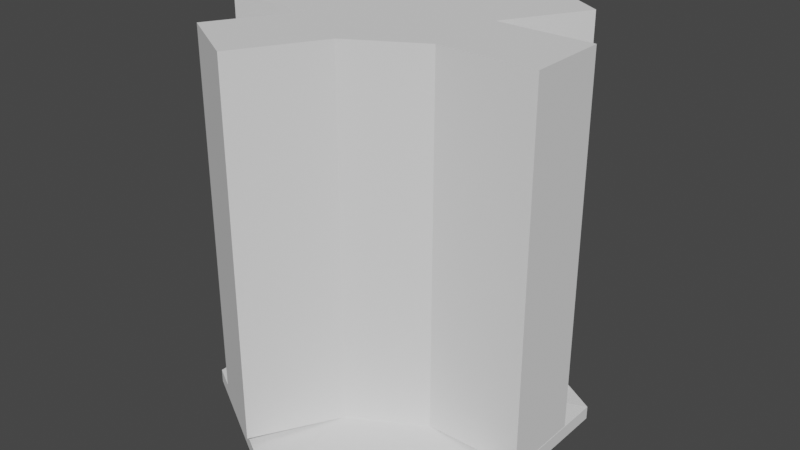 # Source: wall_4_opposite.blend  (saved by Blender 3.3.6; exported with 4.5.12 LTS)
import bpy
from mathutils import Matrix  # noqa: F401  (used for matrix-valued properties, if any)

bpy.ops.wm.read_factory_settings(use_empty=True)
scene = bpy.context.scene
scene.name = 'Scene'

# ---- collections
col_collection = bpy.data.collections.new('Collection'); scene.collection.children.link(col_collection)

# ---- world
world_world = bpy.data.worlds.new('World'); scene.world = world_world
world_world.use_nodes = True; world_world.node_tree.nodes.clear()
_N = world_world.node_tree.nodes; _L = world_world.node_tree.links
n0 = _N.new('ShaderNodeOutputWorld'); n0.name = 'World Output'; n0.location = (300, 300)
n1 = _N.new('ShaderNodeBackground'); n1.name = 'Background'; n1.location = (10, 300)
n1.inputs[0].default_value = (0.05088, 0.05088, 0.05088, 1.0)
_L.new(n1.outputs[0], n0.inputs[0])
n0.is_active_output = True
world_world.color = (0.05088, 0.05088, 0.05088)
world_world.use_sun_shadow = False
world_world.sun_shadow_jitter_overblur = 0.0

# ---- meshes
me_circle = bpy.data.meshes.new('Circle')
me_circle.from_pydata([(0.0, 1.0, 0.06692), (-0.866, 0.5, 0.06692), (-0.866, -0.5, 0.06692), (0.0, -1.0, 0.06692), (0.866, -0.5, 0.06692), (0.866, 0.5, 0.06692), (-0.397, 0.2385, 0.181), (-0.397, -0.2, 0.181), (-0.01727, -0.4192, 0.181), (0.3625, -0.2, 0.181), (0.3625, 0.2385, 0.181), (-0.01727, 0.4578, 0.181), (0.866, 0.5, 0.141), (0.866, -0.5, 0.141), (0.0, -1.0, 0.141), (-0.866, -0.5, 0.141), (0.0, 1.0, 0.141), (-0.866, 0.5, 0.141), (0.3625, -0.2, 2.191), (-0.01727, -0.4192, 2.191), (-0.397, 0.2385, 2.191), (-0.01727, 0.4578, 2.191), (0.3625, 0.2385, 2.191), (-0.397, -0.2, 2.191), (-0.2735, -0.863, 0.181), (-0.6532, -0.6438, 0.181), (-0.2735, -0.863, 2.191), (-0.6532, -0.6438, 2.191), (-0.8891, -0.2, 0.181), (-0.8891, 0.2385, 0.181), (-0.8891, -0.2, 2.191), (-0.8891, 0.2385, 2.191), (0.2395, 0.9025, 0.181), (0.6193, 0.6833, 0.181), (0.2395, 0.9025, 2.191), (0.6193, 0.6833, 2.191), (0.8883, 0.2385, 0.181), (0.8883, -0.2, 0.181), (0.8883, 0.2385, 2.191), (0.8883, -0.2, 2.191)], [], [(1, 2, 3, 4, 5, 0), (16, 12, 10, 11), (14, 15, 7, 8), (15, 17, 6, 7), (3, 2, 15, 14), (12, 13, 9, 10), (13, 14, 8, 9), (17, 16, 11, 6), (2, 1, 17, 15), (1, 0, 16, 17), (4, 3, 14, 13), (5, 4, 13, 12), (0, 5, 12, 16), (20, 21, 22, 18, 19, 23), (9, 18, 39, 37), (21, 11, 32, 34), (7, 6, 29, 28), (19, 8, 24, 26), (24, 25, 27, 26), (8, 7, 25, 24), (7, 23, 27, 25), (23, 19, 26, 27), (28, 29, 31, 30), (23, 7, 28, 30), (6, 20, 31, 29), (20, 23, 30, 31), (8, 19, 18, 9), (32, 33, 35, 34), (22, 21, 34, 35), (10, 22, 35, 33), (11, 10, 33, 32), (36, 37, 39, 38), (18, 22, 38, 39), (22, 10, 36, 38), (10, 9, 37, 36), (11, 21, 20, 6)])
_uv = me_circle.uv_layers.new(name='UVMap')
_uv.uv.foreach_set('vector', [0.0, 0.0, 0.0, 0.0, 0.0, 0.0, 0.0, 0.0, 0.0, 0.0, 0.0, 0.0, 0.0, 0.0, 0.0, 0.0, 0.0, 0.0, 0.0, 0.0, 0.0, 0.0, 0.0, 0.0, 0.0, 0.0, 0.0, 0.0, 0.0, 0.0, 0.0, 0.0, 0.0, 0.0, 0.0, 0.0, 0.0, 0.0, 0.0, 0.0, 0.0, 0.0, 0.0, 0.0, 0.0, 0.0, 0.0, 0.0, 0.0, 0.0, 0.0, 0.0, 0.0, 0.0, 0.0, 0.0, 0.0, 0.0, 0.0, 0.0, 0.0, 0.0, 0.0, 0.0, 0.0, 0.0, 0.0, 0.0, 0.0, 0.0, 0.0, 0.0, 0.0, 0.0, 0.0, 0.0, 0.0, 0.0, 0.0, 0.0, 0.0, 0.0, 0.0, 0.0, 0.0, 0.0, 0.0, 0.0, 0.0, 0.0, 0.0, 0.0, 0.0, 0.0, 0.0, 0.0, 0.0, 0.0, 0.0, 0.0, 0.0, 0.0, 0.0, 0.0, 0.0, 0.0, 0.0, 0.0, 0.0, 0.0, 0.0, 0.0, 0.0, 0.0, 0.0, 0.0, 0.0, 0.0, 0.0, 0.0, 0.0, 0.0, 0.0, 0.0, 0.0, 0.0, 0.0, 0.0, 0.0, 0.0, 0.0, 0.0, 0.0, 0.0, 0.0, 0.0, 0.0, 0.0, 0.0, 0.0, 0.0, 0.0, 0.0, 0.0, 0.0, 0.0, 0.0, 0.0, 0.0, 0.0, 0.0, 0.0, 0.0, 0.0, 0.0, 0.0, 0.0, 0.0, 0.0, 0.0, 0.0, 0.0, 0.0, 0.0, 0.0, 0.0, 0.0, 0.0, 0.0, 0.0, 0.0, 0.0, 0.0, 0.0, 0.0, 0.0, 0.0, 0.0, 0.0, 0.0, 0.0, 0.0, 0.0, 0.0, 0.0, 0.0, 0.0, 0.0, 0.0, 0.0, 0.0, 0.0, 0.0, 0.0, 0.0, 0.0, 0.0, 0.0, 0.0, 0.0, 0.0, 0.0, 0.0, 0.0, 0.0, 0.0, 0.0, 0.0, 0.0, 0.0, 0.0, 0.0, 0.0, 0.0, 0.0, 0.0, 0.0, 0.0, 0.0, 0.0, 0.0, 0.0, 0.0, 0.0, 0.0, 0.0, 0.0, 0.0, 0.0, 0.0, 0.0, 0.0, 0.0, 0.0, 0.0, 0.0, 0.0, 0.0, 0.0, 0.0, 0.0, 0.0, 0.0, 0.0, 0.0, 0.0, 0.0, 0.0, 0.0, 0.0, 0.0, 0.0, 0.0, 0.0, 0.0, 0.0, 0.0, 0.0, 0.0, 0.0, 0.0, 0.0, 0.0, 0.0, 0.0, 0.0, 0.0, 0.0, 0.0, 0.0, 0.0, 0.0, 0.0, 0.0, 0.0, 0.0, 0.0, 0.0, 0.0, 0.0, 0.0, 0.0, 0.0, 0.0, 0.0, 0.0, 0.0, 0.0, 0.0, 0.0, 0.0, 0.0, 0.0, 0.0, 0.0, 0.0])
me_circle.update()

# ---- objects
ob_circle = bpy.data.objects.new('Circle', me_circle)

# ---- transforms, parenting, visibility, modifiers, constraints
ob_circle.location = (0.0, 0.0, 0.0)

# ---- collection membership
col_collection.objects.link(ob_circle)

# ---- scene / render settings (as saved in the file)
scene.frame_start = 1; scene.frame_end = 250; scene.frame_set(1)
scene.render.engine = 'BLENDER_EEVEE_NEXT'
scene.cycles.sampling_pattern = 'TABULATED_SOBOL'
scene.cycles.use_light_tree = False
scene.view_settings.view_transform = 'Filmic'
bpy.context.view_layer.update()

# ---- added for rendering (the .blend has no active camera and no usable light): camera, sun
cam_auto = bpy.data.cameras.new('AutoCamera')
cam_auto.lens = 50.0
cam_auto.sensor_width = 36.0
cam_auto.clip_end = 1000.0
ob_auto_camera = bpy.data.objects.new('AutoCamera', cam_auto)
scene.collection.objects.link(ob_auto_camera)
ob_auto_camera.location = (3.16047, -3.793, 3.65765)
ob_auto_camera.rotation_euler = (1.09748, -7.21219e-08, 0.694738)
scene.camera = ob_auto_camera
light_auto_sun = bpy.data.lights.new('AutoSun', 'SUN')
light_auto_sun.energy = 3.0
light_auto_sun.angle = 0.0523599
ob_auto_sun = bpy.data.objects.new('AutoSun', light_auto_sun)
scene.collection.objects.link(ob_auto_sun)
ob_auto_sun.rotation_euler = (0.872665, 0.174533, 0.523599)
bpy.context.view_layer.update()
